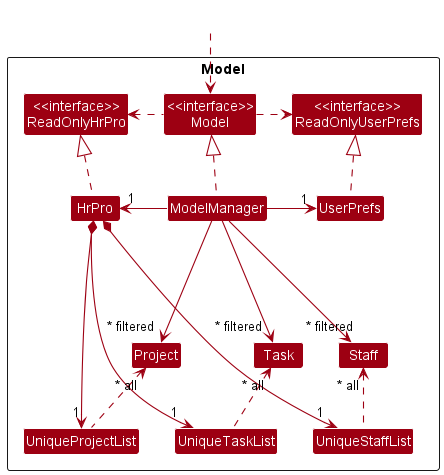

The diagram above was rendered by PlantUML. Its source (embedded in the PNG):
@startuml
!include style.puml
skinparam arrowThickness 1.1
skinparam arrowColor MODEL_COLOR
skinparam classBackgroundColor MODEL_COLOR

Package Model <<Rectangle>>{
Class "<<interface>>\nReadOnlyHrPro" as ReadOnlyHrPro
Class "<<interface>>\nReadOnlyUserPrefs" as ReadOnlyUserPrefs
Class "<<interface>>\nModel" as Model
Class HrPro
Class ModelManager
Class UserPrefs

Class UniqueProjectList
Class Project

Class UniqueTaskList
Class Task

Class UniqueStaffList
Class Staff

}

Class HiddenOutside #FFFFFF
HiddenOutside ..> Model

HrPro .up.|> ReadOnlyHrPro

ModelManager .up.|> Model
Model .right.> ReadOnlyUserPrefs
Model .left.> ReadOnlyHrPro
ModelManager -left-> "1" HrPro
ModelManager -right-> "1" UserPrefs
UserPrefs .up.|> ReadOnlyUserPrefs

ModelManager ---> "~* filtered" Staff
ModelManager --->"~* filtered" Task
ModelManager --->"~* filtered" Project

HrPro *--> "1" UniqueStaffList
UniqueStaffList .up.> "~* all" Staff

HrPro *--> "1" UniqueTaskList
UniqueTaskList .up.> "~* all" Task

HrPro *--> "1" UniqueProjectList
UniqueProjectList .up.> "~* all" Project

@enduml